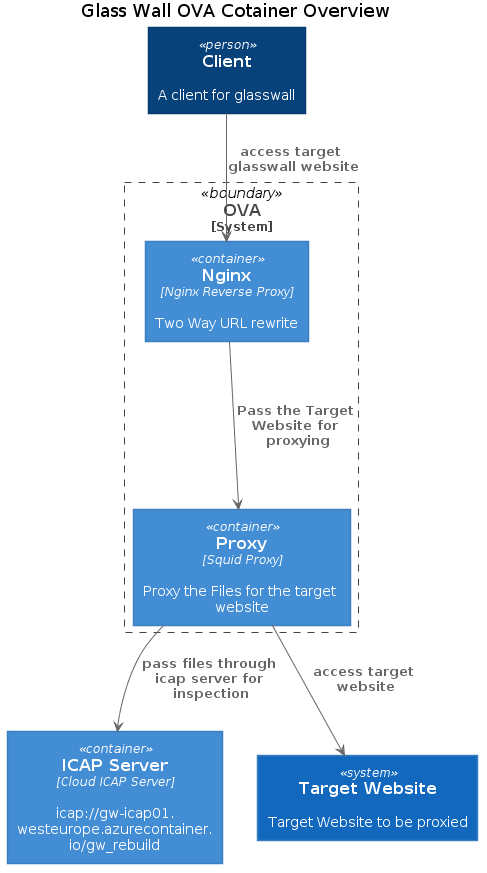

The diagram above was rendered by PlantUML. Its source (embedded in the PNG):
@startuml
!include <c4/C4_Container.puml>

title Glass Wall OVA Cotainer Overview

Person(client, Client, "A client for glasswall")

System_Boundary(c1, "OVA") {
    Container(nginx, Nginx, "Nginx Reverse Proxy", "Two Way URL rewrite")
    Container(proxy, Proxy, "Squid Proxy", "Proxy the Files for the target website")
}

Container(icap_server, ICAP Server, "Cloud ICAP Server", "icap://gw-icap01.westeurope.azurecontainer.io/gw_rebuild")

System(website, "Target Website", "Target Website to be proxied")

Rel_Down(nginx, proxy, "Pass the Target Website for proxying")
Rel_Down(client, nginx, "access target glasswall website")
Rel(proxy, icap_server, "pass files through icap server for inspection")
Rel(proxy, website, "access target website")

@enduml